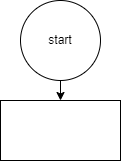

The diagram above was exported from draw.io. Its source (the exported page's mxGraphModel, read from the mxfile embedded in the PNG):
<mxGraphModel dx="628" dy="167" grid="1" gridSize="10" guides="1" tooltips="1" connect="1" arrows="1" fold="1" page="1" pageScale="1" pageWidth="827" pageHeight="1169" math="0" shadow="0">
  <root>
    <mxCell id="0" />
    <mxCell id="1" parent="0" />
    <mxCell id="4" value="" style="edgeStyle=none;html=1;" edge="1" parent="1" source="2" target="3">
      <mxGeometry relative="1" as="geometry" />
    </mxCell>
    <mxCell id="2" value="start" style="ellipse;whiteSpace=wrap;html=1;" vertex="1" parent="1">
      <mxGeometry x="280" y="10" width="80" height="80" as="geometry" />
    </mxCell>
    <mxCell id="3" value="" style="whiteSpace=wrap;html=1;" vertex="1" parent="1">
      <mxGeometry x="260" y="110" width="120" height="60" as="geometry" />
    </mxCell>
  </root>
</mxGraphModel>